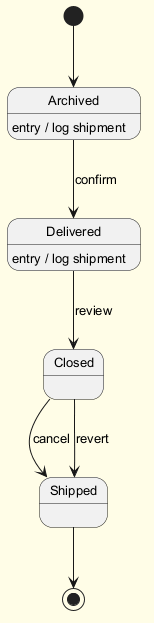

The diagram above was rendered by PlantUML. Its source (embedded in the PNG):
@startuml
skinparam backgroundColor #FFFDE7
skinparam classBackgroundColor #FFF9C4
skinparam classBorderColor #F57F17
skinparam defaultFontSize 13
[*] --> Archived
Archived --> Delivered : confirm
Archived : entry / log shipment
Delivered --> Closed : review
Delivered : entry / log shipment
Closed --> Shipped : cancel
Closed --> Shipped : revert
Shipped --> [*]
@enduml